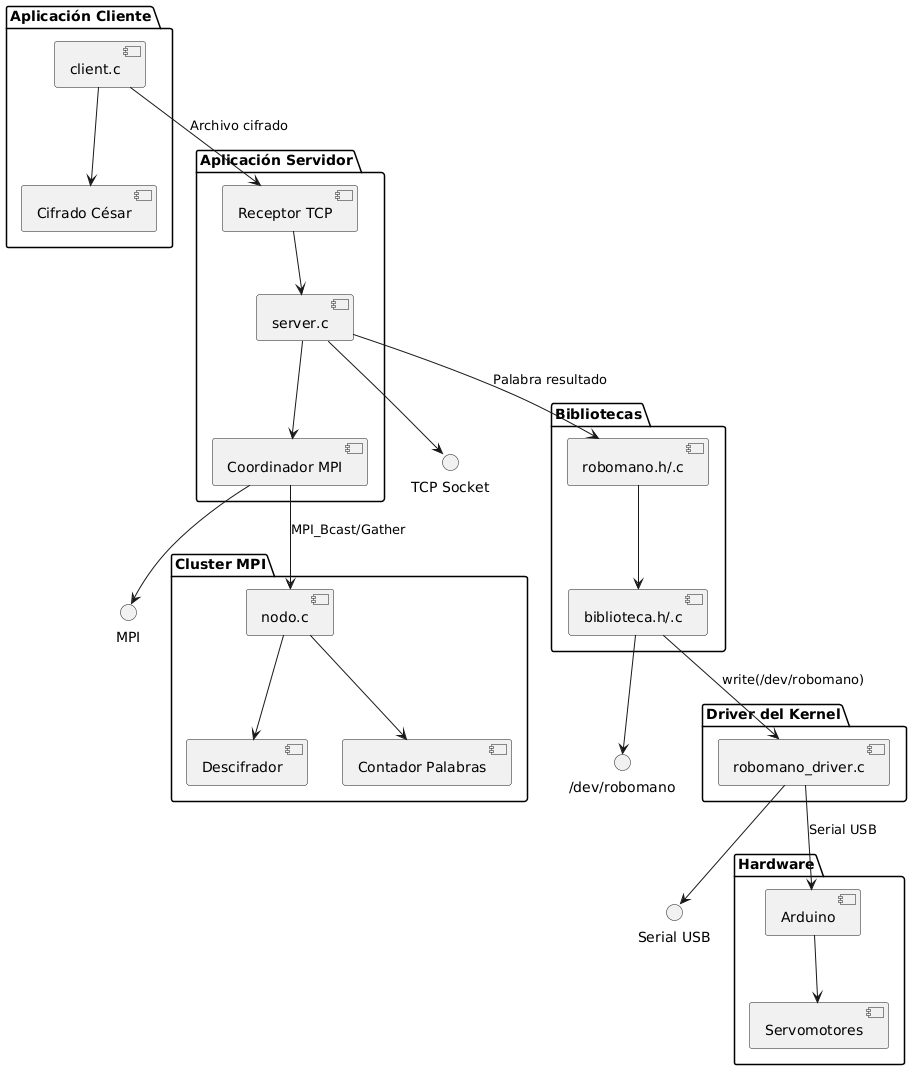

The diagram above was rendered by PlantUML. Its source (embedded in the PNG):
@startuml
package "Aplicación Cliente" {
  component [client.c] as Client
  component [Cifrado César] as CaesarCipher
}

package "Aplicación Servidor" {
  component [server.c] as Server
  component [Receptor TCP] as TCPReceiver
  component [Coordinador MPI] as MPIManager
}

package "Cluster MPI" {
  component [nodo.c] as MPINode
  component [Descifrador] as Decoder
  component [Contador Palabras] as WordCounter
}

package "Bibliotecas" {
  component [robomano.h/.c] as RoboManoAPI
  component [biblioteca.h/.c] as HardwareAPI
}

package "Driver del Kernel" {
  component [robomano_driver.c] as KernelDriver
}

package "Hardware" {
  component [Arduino] as MCU
  component [Servomotores] as Motors
}

Client --> CaesarCipher
Client --> TCPReceiver : "Archivo cifrado"
TCPReceiver --> Server
Server --> MPIManager
MPIManager --> MPINode : "MPI_Bcast/Gather"
MPINode --> Decoder
MPINode --> WordCounter
Server --> RoboManoAPI : "Palabra resultado"
RoboManoAPI --> HardwareAPI
HardwareAPI --> KernelDriver : "write(/dev/robomano)"
KernelDriver --> MCU : "Serial USB"
MCU --> Motors

interface "TCP Socket" as TCP
interface "/dev/robomano" as DevFile
interface "Serial USB" as Serial
interface "MPI" as MPI

Server --> TCP
HardwareAPI --> DevFile
KernelDriver --> Serial
MPIManager --> MPI
@enduml